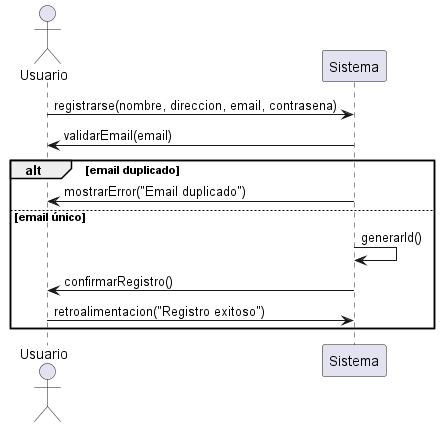

The diagram above was rendered by PlantUML. Its source (embedded in the PNG):
@startuml
actor Usuario

Usuario -> Sistema : registrarse(nombre, direccion, email, contrasena)
Sistema -> Usuario : validarEmail(email)
alt email duplicado
    Sistema -> Usuario : mostrarError("Email duplicado")
else email único
    Sistema -> Sistema : generarId()
    Sistema -> Usuario : confirmarRegistro()
    Usuario -> Sistema : retroalimentacion("Registro exitoso")
end
@enduml